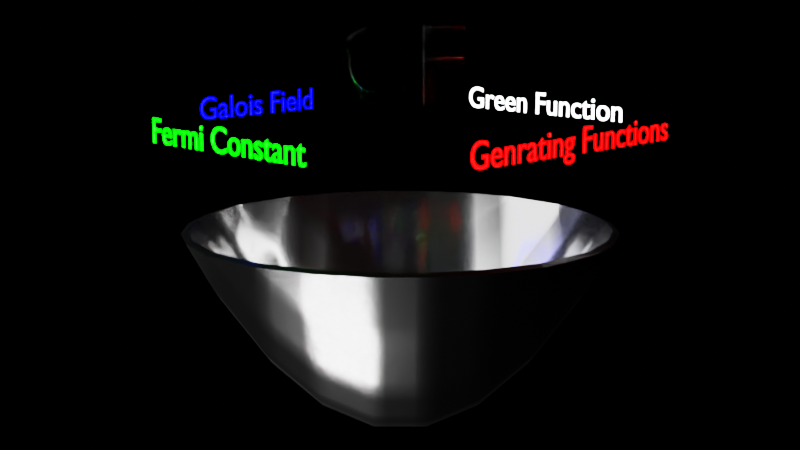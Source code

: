 # Source: Paraboloid.blend  (saved by Blender 2.90.8; exported with 4.5.12 LTS)
import bpy
from mathutils import Matrix  # noqa: F401  (used for matrix-valued properties, if any)

bpy.ops.wm.read_factory_settings(use_empty=True)
scene = bpy.context.scene
scene.name = 'Scene'

# ---- collections
col_collection = bpy.data.collections.new('Collection'); scene.collection.children.link(col_collection)

# ---- materials (node trees are filled in below, after node groups)
mat_material_002 = bpy.data.materials.new('Material.002')
mat_material_001 = bpy.data.materials.new('Material.001')
mat_material_004 = bpy.data.materials.new('Material.004')
mat_material_003 = bpy.data.materials.new('Material.003')
mat_shiny = bpy.data.materials.new('Shiny')
mat_material_005 = bpy.data.materials.new('Material.005')
mat_material_005.alpha_threshold = 0.0
mat_material_005.use_raytrace_refraction = True
mat_material_005.use_screen_refraction = True
mat_material_005.use_sss_translucency = True
mat_material_005.refraction_depth = 14.6
mat_material_005.thickness_mode = 'SLAB'
mat_material_005.use_thickness_from_shadow = True

# ---- material node trees
mat_material_002.use_nodes = True; mat_material_002.node_tree.nodes.clear()
_N = mat_material_002.node_tree.nodes; _L = mat_material_002.node_tree.links
n0 = _N.new('ShaderNodeOutputMaterial'); n0.name = 'Material Output'; n0.location = (300, 300)
n1 = _N.new('ShaderNodeEmission'); n1.name = 'Emission'; n1.location = (10, 300)
n1.inputs[1].default_value = 20.0
_L.new(n1.outputs[0], n0.inputs[0])
n0.is_active_output = True
mat_material_001.use_nodes = True; mat_material_001.node_tree.nodes.clear()
_N = mat_material_001.node_tree.nodes; _L = mat_material_001.node_tree.links
n0 = _N.new('ShaderNodeOutputMaterial'); n0.name = 'Material Output'; n0.location = (300, 300)
n1 = _N.new('ShaderNodeEmission'); n1.name = 'Emission'; n1.location = (10, 300)
n1.inputs[0].default_value = (0.0, 0.0, 1.0, 1.0)
n1.inputs[1].default_value = 20.0
_L.new(n1.outputs[0], n0.inputs[0])
n0.is_active_output = True
mat_material_004.use_nodes = True; mat_material_004.node_tree.nodes.clear()
_N = mat_material_004.node_tree.nodes; _L = mat_material_004.node_tree.links
n0 = _N.new('ShaderNodeOutputMaterial'); n0.name = 'Material Output'; n0.location = (300, 300)
n1 = _N.new('ShaderNodeEmission'); n1.name = 'Emission'; n1.location = (10, 300)
n1.inputs[0].default_value = (0.0, 1.0, 0.0, 1.0)
n1.inputs[1].default_value = 20.0
_L.new(n1.outputs[0], n0.inputs[0])
n0.is_active_output = True
mat_material_003.use_nodes = True; mat_material_003.node_tree.nodes.clear()
_N = mat_material_003.node_tree.nodes; _L = mat_material_003.node_tree.links
n0 = _N.new('ShaderNodeOutputMaterial'); n0.name = 'Material Output'; n0.location = (300, 300)
n1 = _N.new('ShaderNodeEmission'); n1.name = 'Emission'; n1.location = (10, 300)
n1.inputs[0].default_value = (1.0, 0.0, 0.0, 1.0)
n1.inputs[1].default_value = 20.0
_L.new(n1.outputs[0], n0.inputs[0])
n0.is_active_output = True
mat_shiny.use_nodes = True; mat_shiny.node_tree.nodes.clear()
_N = mat_shiny.node_tree.nodes; _L = mat_shiny.node_tree.links
n0 = _N.new('ShaderNodeBsdfPrincipled'); n0.name = 'Principled BSDF'; n0.location = (10, 300)
n0.distribution = 'GGX'
n0.subsurface_method = 'BURLEY'
n0.inputs[1].default_value = 1.0
n0.inputs[2].default_value = 0.1738
n0.inputs[3].default_value = 1.45
n0.inputs[27].default_value = (0.0, 0.0, 0.0, 1.0)
n0.inputs[28].default_value = 1.0
n1 = _N.new('ShaderNodeOutputMaterial'); n1.name = 'Material Output'; n1.location = (300, 300)
_L.new(n0.outputs[0], n1.inputs[0])
n1.is_active_output = True
mat_material_005.use_nodes = True; mat_material_005.node_tree.nodes.clear()
_N = mat_material_005.node_tree.nodes; _L = mat_material_005.node_tree.links
n0 = _N.new('ShaderNodeOutputMaterial'); n0.name = 'Material Output'; n0.location = (300, 300)
n1 = _N.new('ShaderNodeBsdfGlass'); n1.name = 'Glass BSDF'; n1.location = (10, 300)
n1.distribution = 'BECKMANN'
n1.inputs[1].default_value = 0.1525
n1.inputs[2].default_value = 1.45
_L.new(n1.outputs[0], n0.inputs[0])
n0.is_active_output = True

# ---- world
world_world = bpy.data.worlds.new('World'); scene.world = world_world
world_world.use_nodes = True; world_world.node_tree.nodes.clear()
_N = world_world.node_tree.nodes; _L = world_world.node_tree.links
n0 = _N.new('ShaderNodeOutputWorld'); n0.name = 'World Output'; n0.location = (300, 300)
n1 = _N.new('ShaderNodeBackground'); n1.name = 'Background'; n1.location = (10, 300)
n1.inputs[0].default_value = (0.0, 0.0, 0.0, 1.0)
_L.new(n1.outputs[0], n0.inputs[0])
n0.is_active_output = True
world_world.color = (0.05088, 0.05088, 0.05088)
world_world.use_sun_shadow = False
world_world.sun_shadow_jitter_overblur = 0.0

# ---- cameras
cam_camera_001 = bpy.data.cameras.new('Camera.001')
cam_camera_001.lens = 63.0

# ---- lights
light_point = bpy.data.lights.new('Point', 'POINT')
light_point.transmission_factor = 0.0
light_point.energy = 1000.0
light_point.shadow_soft_size = 2.0
light_point.shadow_maximum_resolution = 0.006
light_point.use_absolute_resolution = True
light_point.cycles.use_multiple_importance_sampling = False
light_area_001 = bpy.data.lights.new('Area.001', 'AREA')
light_area_001.transmission_factor = 0.0
light_area_001.energy = 785.4
light_area_001.shadow_soft_size = 10.0
light_area_001.shadow_maximum_resolution = 0.006
light_area_001.use_absolute_resolution = True
light_area_001.size = 10.0
light_area_001.size_y = 1.0

# ---- meshes
me_z_function_002 = bpy.data.meshes.new('Z Function.002')
me_z_function_002.from_pydata([(-0.921, -0.6579, 1.281), (-0.9495, -0.6812, 1.265), (-0.9541, -0.4089, 0.986), (-0.921, -0.3947, 1.004), (-0.9561, -0.1366, 0.8463), (-0.921, -0.1316, 0.8657), (-0.9561, 0.1366, 0.8463), (-0.921, 0.1316, 0.8657), (-0.9541, 0.4089, 0.986), (-0.921, 0.3947, 1.004), (-0.9495, 0.6812, 1.265), (-0.921, 0.6579, 1.281), (-0.6579, -0.921, 1.281), (-0.6812, -0.9495, 1.265), (-0.6808, -0.6846, 0.8461), (-0.6579, -0.6579, 0.8657), (-0.6579, -0.3947, 0.5886), (-0.6867, -0.412, 0.5663), (-0.6579, -0.1316, 0.4501), (-0.6895, -0.1379, 0.4256), (-0.6579, 0.1316, 0.4501), (-0.6895, 0.1379, 0.4256), (-0.6579, 0.3947, 0.5886), (-0.6867, 0.412, 0.5663), (-0.6579, 0.6579, 0.8657), (-0.6846, 0.6808, 0.8461), (-0.6579, 0.921, 1.281), (-0.6812, 0.9495, 1.265), (-0.3947, -0.921, 1.004), (-0.4089, -0.9541, 0.986), (-0.3947, -0.6579, 0.5886), (-0.412, -0.6867, 0.5663), (-0.3947, -0.3947, 0.3116), (-0.4127, -0.4179, 0.2837), (-0.3947, -0.1316, 0.1731), (-0.4189, -0.1396, 0.1413), (-0.3947, 0.1316, 0.1731), (-0.4189, 0.1396, 0.1413), (-0.3947, 0.3947, 0.3116), (-0.4179, 0.4127, 0.2837), (-0.3947, 0.6579, 0.5886), (-0.412, 0.6867, 0.5663), (-0.3947, 0.921, 1.004), (-0.4089, 0.9541, 0.986), (-0.1366, -0.9561, 0.8463), (-0.1316, -0.921, 0.8657), (-0.1316, -0.6579, 0.4501), (-0.1379, -0.6895, 0.4256), (-0.1316, -0.3947, 0.1731), (-0.1396, -0.4189, 0.1413), (-0.1316, -0.1316, 0.03464), (-0.1412, -0.1412, -0.004193), (-0.1316, 0.1316, 0.03464), (-0.1412, 0.1412, -0.004193), (-0.1316, 0.3947, 0.1731), (-0.1396, 0.4189, 0.1413), (-0.1316, 0.6579, 0.4501), (-0.1379, 0.6895, 0.4256), (-0.1316, 0.921, 0.8657), (-0.1366, 0.9561, 0.8463), (0.1366, -0.9561, 0.8463), (0.1316, -0.921, 0.8657), (0.1316, -0.6579, 0.4501), (0.1379, -0.6895, 0.4256), (0.1316, -0.3947, 0.1731), (0.1396, -0.4189, 0.1413), (0.1316, -0.1316, 0.03464), (0.1412, -0.1412, -0.004193), (0.1316, 0.1316, 0.03464), (0.1412, 0.1412, -0.004193), (0.1316, 0.3947, 0.1731), (0.1396, 0.4189, 0.1413), (0.1316, 0.6579, 0.4501), (0.1379, 0.6895, 0.4256), (0.1316, 0.921, 0.8657), (0.1366, 0.9561, 0.8463), (0.3947, -0.921, 1.004), (0.4089, -0.9541, 0.986), (0.3947, -0.6579, 0.5886), (0.412, -0.6867, 0.5663), (0.3947, -0.3947, 0.3116), (0.4127, -0.4179, 0.2837), (0.3947, -0.1316, 0.1731), (0.4189, -0.1396, 0.1413), (0.3947, 0.1316, 0.1731), (0.4189, 0.1396, 0.1413), (0.3947, 0.3947, 0.3116), (0.4179, 0.4127, 0.2837), (0.3947, 0.6579, 0.5886), (0.412, 0.6867, 0.5663), (0.3947, 0.921, 1.004), (0.4089, 0.9541, 0.986), (0.6812, -0.9495, 1.265), (0.6579, -0.921, 1.281), (0.6579, -0.6579, 0.8657), (0.6808, -0.6846, 0.8461), (0.6579, -0.3947, 0.5886), (0.6867, -0.412, 0.5663), (0.6579, -0.1316, 0.4501), (0.6895, -0.1379, 0.4256), (0.6579, 0.1316, 0.4501), (0.6895, 0.1379, 0.4256), (0.6579, 0.3947, 0.5886), (0.6867, 0.412, 0.5663), (0.6579, 0.6579, 0.8657), (0.6846, 0.6808, 0.8461), (0.6579, 0.921, 1.281), (0.6812, 0.9495, 1.265), (0.921, -0.6579, 1.281), (0.9495, -0.6812, 1.265), (0.921, -0.3947, 1.004), (0.9541, -0.4089, 0.986), (0.921, -0.1316, 0.8657), (0.9561, -0.1366, 0.8463), (0.921, 0.1316, 0.8657), (0.9561, 0.1366, 0.8463), (0.921, 0.3947, 1.004), (0.9541, 0.4089, 0.986), (0.921, 0.6579, 1.281), (0.9495, 0.6812, 1.265), (0.9577, 0.6775, 1.277), (0.9261, 0.6579, 1.292), (0.9491, 0.6888, 1.276), (0.921, 0.6646, 1.292), (1.058, 0.3947, 1.292), (1.092, 0.4075, 1.275), (1.123, 0.1316, 1.292), (1.16, 0.136, 1.275), (0.9577, -0.6775, 1.277), (0.9261, -0.6579, 1.292), (1.092, -0.4075, 1.275), (1.058, -0.3947, 1.292), (1.123, -0.1316, 1.292), (1.16, -0.136, 1.275), (0.6888, -0.9491, 1.276), (0.6646, -0.921, 1.292), (0.921, -0.6646, 1.292), (0.9491, -0.6888, 1.276), (0.6775, -0.9577, 1.277), (0.6579, -0.9261, 1.292), (0.3947, -1.058, 1.292), (0.4075, -1.092, 1.275), (0.136, -1.16, 1.275), (0.1316, -1.123, 1.292), (-0.136, -1.16, 1.275), (-0.1316, -1.123, 1.292), (-0.6579, -0.9261, 1.292), (-0.6775, -0.9577, 1.277), (-0.3947, -1.058, 1.292), (-0.4075, -1.092, 1.275), (-0.6888, -0.9491, 1.276), (-0.6646, -0.921, 1.292), (0.6775, 0.9577, 1.277), (0.6579, 0.9261, 1.292), (0.4075, 1.092, 1.275), (0.3947, 1.058, 1.292), (-0.6775, 0.9577, 1.277), (-0.6579, 0.9261, 1.292), (-0.4075, 1.092, 1.275), (-0.3947, 1.058, 1.292), (0.6888, 0.9491, 1.276), (0.6646, 0.921, 1.292), (0.136, 1.16, 1.275), (0.1316, 1.123, 1.292), (-0.136, 1.16, 1.275), (-0.1316, 1.123, 1.292), (-0.6888, 0.9491, 1.276), (-0.6646, 0.921, 1.292), (-0.9491, 0.6888, 1.276), (-0.921, 0.6646, 1.292), (-0.9577, 0.6775, 1.277), (-0.9261, 0.6579, 1.292), (-1.058, 0.3947, 1.292), (-1.092, 0.4075, 1.275), (-1.16, 0.136, 1.275), (-1.123, 0.1316, 1.292), (-1.16, -0.136, 1.275), (-1.123, -0.1316, 1.292), (-0.9577, -0.6775, 1.277), (-0.9261, -0.6579, 1.292), (-0.921, -0.6646, 1.292), (-0.9491, -0.6888, 1.276), (-1.058, -0.3947, 1.292), (-1.092, -0.4075, 1.275)], [], [(120, 122, 123, 121), (121, 124, 125, 120), (124, 126, 127, 125), (126, 132, 133, 127), (128, 130, 131, 129), (130, 133, 132, 131), (134, 137, 136, 135), (129, 136, 137, 128), (135, 139, 138, 134), (139, 140, 141, 138), (143, 145, 144, 142), (140, 143, 142, 141), (148, 146, 147, 149), (145, 148, 149, 144), (146, 151, 150, 147), (152, 154, 155, 153), (158, 156, 157, 159), (160, 152, 153, 161), (122, 160, 161, 123), (154, 162, 163, 155), (162, 164, 165, 163), (167, 157, 156, 166), (166, 168, 169, 167), (164, 158, 159, 165), (172, 171, 170, 173), (171, 169, 168, 170), (175, 172, 173, 174), (174, 176, 177, 175), (180, 179, 178, 181), (183, 178, 179, 182), (176, 183, 182, 177), (151, 180, 181, 150), (3, 0, 15, 16), (2, 17, 14, 1), (5, 3, 16, 18), (4, 19, 17, 2), (7, 5, 18, 20), (6, 21, 19, 4), (9, 7, 20, 22), (8, 23, 21, 6), (11, 9, 22, 24), (10, 25, 23, 8), (169, 11, 24, 26, 167), (168, 166, 27, 25, 10), (15, 12, 28, 30), (14, 31, 29, 13), (16, 15, 30, 32), (17, 33, 31, 14), (18, 16, 32, 34), (19, 35, 33, 17), (20, 18, 34, 36), (21, 37, 35, 19), (22, 20, 36, 38), (23, 39, 37, 21), (24, 22, 38, 40), (25, 41, 39, 23), (26, 24, 40, 42), (27, 43, 41, 25), (157, 26, 42, 159), (156, 158, 43, 27), (30, 28, 45, 46), (31, 47, 44, 29), (32, 30, 46, 48), (33, 49, 47, 31), (34, 32, 48, 50), (35, 51, 49, 33), (36, 34, 50, 52), (37, 53, 51, 35), (38, 36, 52, 54), (39, 55, 53, 37), (40, 38, 54, 56), (41, 57, 55, 39), (42, 40, 56, 58), (43, 59, 57, 41), (159, 42, 58, 165), (158, 164, 59, 43), (46, 45, 61, 62), (47, 63, 60, 44), (48, 46, 62, 64), (49, 65, 63, 47), (50, 48, 64, 66), (51, 67, 65, 49), (52, 50, 66, 68), (53, 69, 67, 51), (54, 52, 68, 70), (55, 71, 69, 53), (56, 54, 70, 72), (57, 73, 71, 55), (58, 56, 72, 74), (59, 75, 73, 57), (165, 58, 74, 163), (164, 162, 75, 59), (62, 61, 76, 78), (63, 79, 77, 60), (64, 62, 78, 80), (65, 81, 79, 63), (66, 64, 80, 82), (67, 83, 81, 65), (68, 66, 82, 84), (69, 85, 83, 67), (70, 68, 84, 86), (71, 87, 85, 69), (72, 70, 86, 88), (73, 89, 87, 71), (74, 72, 88, 90), (75, 91, 89, 73), (163, 74, 90, 155), (162, 154, 91, 75), (78, 76, 93, 94), (79, 95, 92, 77), (80, 78, 94, 96), (81, 97, 95, 79), (82, 80, 96, 98), (83, 99, 97, 81), (84, 82, 98, 100), (85, 101, 99, 83), (86, 84, 100, 102), (87, 103, 101, 85), (88, 86, 102, 104), (89, 105, 103, 87), (90, 88, 104, 106), (91, 107, 105, 89), (155, 90, 106, 153), (154, 152, 107, 91), (94, 93, 135, 136, 108), (95, 109, 137, 134, 92), (96, 94, 108, 110), (97, 111, 109, 95), (98, 96, 110, 112), (99, 113, 111, 97), (100, 98, 112, 114), (101, 115, 113, 99), (102, 100, 114, 116), (103, 117, 115, 101), (104, 102, 116, 118), (105, 119, 117, 103), (106, 104, 118, 123, 161), (107, 160, 122, 119, 105), (153, 106, 161), (152, 160, 107), (110, 108, 129, 131), (111, 130, 128, 109), (112, 110, 131, 132), (113, 133, 130, 111), (114, 112, 132, 126), (115, 127, 133, 113), (116, 114, 126, 124), (117, 125, 127, 115), (118, 116, 124, 121), (119, 120, 125, 117), (123, 118, 121), (122, 120, 119), (5, 177, 182, 3), (4, 2, 183, 176), (93, 139, 135), (92, 134, 138), (0, 179, 180), (1, 181, 178), (61, 143, 140, 76), (60, 77, 141, 142), (12, 151, 146), (13, 147, 150), (45, 145, 143, 61), (44, 60, 142, 144), (7, 175, 177, 5), (6, 4, 176, 174), (3, 182, 179, 0), (2, 1, 178, 183), (12, 146, 148, 28), (13, 29, 149, 147), (26, 157, 167), (27, 166, 156), (0, 180, 151, 12, 15), (1, 14, 13, 150, 181), (11, 171, 172, 9), (10, 8, 173, 170), (28, 148, 145, 45), (29, 44, 144, 149), (9, 172, 175, 7), (8, 6, 174, 173), (76, 140, 139, 93), (77, 92, 138, 141), (108, 136, 129), (109, 128, 137), (11, 169, 171), (10, 170, 168)])
me_z_function_002.polygons.foreach_set('use_smooth', [True] * 186)
_k = set([(120, 121), (120, 122), (120, 125), (121, 123), (121, 124), (122, 123), (122, 160), (123, 161), (124, 125), (124, 126), (125, 127), (126, 127), (126, 132), (127, 133), (128, 129), (128, 130), (128, 137), (129, 131), (129, 136), (130, 131), (130, 133), (131, 132), (132, 133), (134, 135), (134, 137), (134, 138), (135, 136), (135, 139), (136, 137), (138, 139), (138, 141), (139, 140), (140, 141), (140, 143), (141, 142), (142, 143), (142, 144), (143, 145), (144, 145), (144, 149), (145, 148), (146, 147), (146, 148), (146, 151), (147, 149), (147, 150), (148, 149), (150, 151), (150, 181), (151, 180), (152, 153), (152, 154), (152, 160), (153, 155), (153, 161), (154, 155), (154, 162), (155, 163), (156, 157), (156, 158), (156, 166), (157, 159), (157, 167), (158, 159), (158, 164), (159, 165), (160, 161), (162, 163), (162, 164), (163, 165), (164, 165), (166, 167), (166, 168), (167, 169), (168, 169), (168, 170), (169, 171), (170, 171), (170, 173), (171, 172), (172, 173), (172, 175), (173, 174), (174, 175), (174, 176), (175, 177), (176, 177), (176, 183), (177, 182), (178, 179), (178, 181), (178, 183), (179, 180), (179, 182), (180, 181), (182, 183)])
me_z_function_002.attributes.new('sharp_edge', 'BOOLEAN', 'EDGE').data.foreach_set('value', [ (min(e.vertices), max(e.vertices)) in _k for e in me_z_function_002.edges])
_uv = me_z_function_002.uv_layers.new(name='UVMap')
_uv.uv.foreach_set('vector', [0.0, 0.0, 0.0, 0.0, 0.0, 0.0, 0.0, 0.0, 0.0, 0.0, 0.0, 0.0, 0.0, 0.0, 0.0, 0.0, 0.0, 0.0, 0.0, 0.0, 0.0, 0.0, 0.0, 0.0, 0.0, 0.0, 0.0, 0.0, 0.0, 0.0, 0.0, 0.0, 0.0, 0.0, 0.0, 0.0, 0.0, 0.0, 0.0, 0.0, 0.0, 0.0, 0.0, 0.0, 0.0, 0.0, 0.0, 0.0, 0.0, 0.0, 0.0, 0.0, 0.0, 0.0, 0.0, 0.0, 0.0, 0.0, 0.0, 0.0, 0.0, 0.0, 0.0, 0.0, 0.0, 0.0, 0.0, 0.0, 0.0, 0.0, 0.0, 0.0, 0.0, 0.0, 0.0, 0.0, 0.0, 0.0, 0.0, 0.0, 0.0, 0.0, 0.0, 0.0, 0.0, 0.0, 0.0, 0.0, 0.0, 0.0, 0.0, 0.0, 0.0, 0.0, 0.0, 0.0, 0.0, 0.0, 0.0, 0.0, 0.0, 0.0, 0.0, 0.0, 0.0, 0.0, 0.0, 0.0, 0.0, 0.0, 0.0, 0.0, 0.0, 0.0, 0.0, 0.0, 0.0, 0.0, 0.0, 0.0, 0.0, 0.0, 0.0, 0.0, 0.0, 0.0, 0.0, 0.0, 0.0, 0.0, 0.0, 0.0, 0.0, 0.0, 0.0, 0.0, 0.0, 0.0, 0.0, 0.0, 0.0, 0.0, 0.0, 0.0, 0.0, 0.0, 0.0, 0.0, 0.0, 0.0, 0.0, 0.0, 0.0, 0.0, 0.0, 0.0, 0.0, 0.0, 0.0, 0.0, 0.0, 0.0, 0.0, 0.0, 0.0, 0.0, 0.0, 0.0, 0.0, 0.0, 0.0, 0.0, 0.0, 0.0, 0.0, 0.0, 0.0, 0.0, 0.0, 0.0, 0.0, 0.0, 0.0, 0.0, 0.0, 0.0, 0.0, 0.0, 0.0, 0.0, 0.0, 0.0, 0.0, 0.0, 0.0, 0.0, 0.0, 0.0, 0.0, 0.0, 0.0, 0.0, 0.0, 0.0, 0.0, 0.0, 0.0, 0.0, 0.0, 0.0, 0.0, 0.0, 0.0, 0.0, 0.0, 0.0, 0.0, 0.0, 0.0, 0.0, 0.0, 0.0, 0.0, 0.0, 0.0, 0.0, 0.0, 0.0, 0.0, 0.0, 0.0, 0.0, 0.0, 0.0, 0.0, 0.0, 0.0, 0.0, 0.0, 0.0, 0.0, 0.0, 0.0, 0.0, 0.0, 0.0, 0.0, 0.0, 0.0, 0.0, 0.0, 0.0, 0.0, 0.0, 0.0, 0.0, 0.0, 0.0, 0.0, 0.0, 0.0, 0.0, 0.0, 0.0, 0.0, 0.0, 0.0, 0.0, 0.0, 0.0, 0.0, 0.0, 0.0, 0.0, 0.0, 0.0, 0.0, 0.0, 0.0, 0.0, 0.0, 0.0, 0.0, 0.0, 0.0, 0.0, 0.0, 0.0, 0.0, 0.0, 0.0, 0.0, 0.0, 0.0, 0.0, 0.0, 0.0, 0.0, 0.0, 0.0, 0.0, 0.0, 0.0, 0.0, 0.0, 0.0, 0.0, 0.0, 0.0, 0.0, 0.0, 0.0, 0.0, 0.0, 0.0, 0.0, 0.0, 0.0, 0.0, 0.0, 0.0, 0.0, 0.0, 0.0, 0.0, 0.0, 0.0, 0.0, 0.0, 0.0, 0.0, 0.0, 0.0, 0.0, 0.0, 0.0, 0.0, 0.0, 0.0, 0.0, 0.0, 0.0, 0.0, 0.0, 0.0, 0.0, 0.0, 0.0, 0.0, 0.0, 0.0, 0.0, 0.0, 0.0, 0.0, 0.0, 0.0, 0.0, 0.0, 0.0, 0.0, 0.0, 0.0, 0.0, 0.0, 0.0, 0.0, 0.0, 0.0, 0.0, 0.0, 0.0, 0.0, 0.0, 0.0, 0.0, 0.0, 0.0, 0.0, 0.0, 0.0, 0.0, 0.0, 0.0, 0.0, 0.0, 0.0, 0.0, 0.0, 0.0, 0.0, 0.0, 0.0, 0.0, 0.0, 0.0, 0.0, 0.0, 0.0, 0.0, 0.0, 0.0, 0.0, 0.0, 0.0, 0.0, 0.0, 0.0, 0.0, 0.0, 0.0, 0.0, 0.0, 0.0, 0.0, 0.0, 0.0, 0.0, 0.0, 0.0, 0.0, 0.0, 0.0, 0.0, 0.0, 0.0, 0.0, 0.0, 0.0, 0.0, 0.0, 0.0, 0.0, 0.0, 0.0, 0.0, 0.0, 0.0, 0.0, 0.0, 0.0, 0.0, 0.0, 0.0, 0.0, 0.0, 0.0, 0.0, 0.0, 0.0, 0.0, 0.0, 0.0, 0.0, 0.0, 0.0, 0.0, 0.0, 0.0, 0.0, 0.0, 0.0, 0.0, 0.0, 0.0, 0.0, 0.0, 0.0, 0.0, 0.0, 0.0, 0.0, 0.0, 0.0, 0.0, 0.0, 0.0, 0.0, 0.0, 0.0, 0.0, 0.0, 0.0, 0.0, 0.0, 0.0, 0.0, 0.0, 0.0, 0.0, 0.0, 0.0, 0.0, 0.0, 0.0, 0.0, 0.0, 0.0, 0.0, 0.0, 0.0, 0.0, 0.0, 0.0, 0.0, 0.0, 0.0, 0.0, 0.0, 0.0, 0.0, 0.0, 0.0, 0.0, 0.0, 0.0, 0.0, 0.0, 0.0, 0.0, 0.0, 0.0, 0.0, 0.0, 0.0, 0.0, 0.0, 0.0, 0.0, 0.0, 0.0, 0.0, 0.0, 0.0, 0.0, 0.0, 0.0, 0.0, 0.0, 0.0, 0.0, 0.0, 0.0, 0.0, 0.0, 0.0, 0.0, 0.0, 0.0, 0.0, 0.0, 0.0, 0.0, 0.0, 0.0, 0.0, 0.0, 0.0, 0.0, 0.0, 0.0, 0.0, 0.0, 0.0, 0.0, 0.0, 0.0, 0.0, 0.0, 0.0, 0.0, 0.0, 0.0, 0.0, 0.0, 0.0, 0.0, 0.0, 0.0, 0.0, 0.0, 0.0, 0.0, 0.0, 0.0, 0.0, 0.0, 0.0, 0.0, 0.0, 0.0, 0.0, 0.0, 0.0, 0.0, 0.0, 0.0, 0.0, 0.0, 0.0, 0.0, 0.0, 0.0, 0.0, 0.0, 0.0, 0.0, 0.0, 0.0, 0.0, 0.0, 0.0, 0.0, 0.0, 0.0, 0.0, 0.0, 0.0, 0.0, 0.0, 0.0, 0.0, 0.0, 0.0, 0.0, 0.0, 0.0, 0.0, 0.0, 0.0, 0.0, 0.0, 0.0, 0.0, 0.0, 0.0, 0.0, 0.0, 0.0, 0.0, 0.0, 0.0, 0.0, 0.0, 0.0, 0.0, 0.0, 0.0, 0.0, 0.0, 0.0, 0.0, 0.0, 0.0, 0.0, 0.0, 0.0, 0.0, 0.0, 0.0, 0.0, 0.0, 0.0, 0.0, 0.0, 0.0, 0.0, 0.0, 0.0, 0.0, 0.0, 0.0, 0.0, 0.0, 0.0, 0.0, 0.0, 0.0, 0.0, 0.0, 0.0, 0.0, 0.0, 0.0, 0.0, 0.0, 0.0, 0.0, 0.0, 0.0, 0.0, 0.0, 0.0, 0.0, 0.0, 0.0, 0.0, 0.0, 0.0, 0.0, 0.0, 0.0, 0.0, 0.0, 0.0, 0.0, 0.0, 0.0, 0.0, 0.0, 0.0, 0.0, 0.0, 0.0, 0.0, 0.0, 0.0, 0.0, 0.0, 0.0, 0.0, 0.0, 0.0, 0.0, 0.0, 0.0, 0.0, 0.0, 0.0, 0.0, 0.0, 0.0, 0.0, 0.0, 0.0, 0.0, 0.0, 0.0, 0.0, 0.0, 0.0, 0.0, 0.0, 0.0, 0.0, 0.0, 0.0, 0.0, 0.0, 0.0, 0.0, 0.0, 0.0, 0.0, 0.0, 0.0, 0.0, 0.0, 0.0, 0.0, 0.0, 0.0, 0.0, 0.0, 0.0, 0.0, 0.0, 0.0, 0.0, 0.0, 0.0, 0.0, 0.0, 0.0, 0.0, 0.0, 0.0, 0.0, 0.0, 0.0, 0.0, 0.0, 0.0, 0.0, 0.0, 0.0, 0.0, 0.0, 0.0, 0.0, 0.0, 0.0, 0.0, 0.0, 0.0, 0.0, 0.0, 0.0, 0.0, 0.0, 0.0, 0.0, 0.0, 0.0, 0.0, 0.0, 0.0, 0.0, 0.0, 0.0, 0.0, 0.0, 0.0, 0.0, 0.0, 0.0, 0.0, 0.0, 0.0, 0.0, 0.0, 0.0, 0.0, 0.0, 0.0, 0.0, 0.0, 0.0, 0.0, 0.0, 0.0, 0.0, 0.0, 0.0, 0.0, 0.0, 0.0, 0.0, 0.0, 0.0, 0.0, 0.0, 0.0, 0.0, 0.0, 0.0, 0.0, 0.0, 0.0, 0.0, 0.0, 0.0, 0.0, 0.0, 0.0, 0.0, 0.0, 0.0, 0.0, 0.0, 0.0, 0.0, 0.0, 0.0, 0.0, 0.0, 0.0, 0.0, 0.0, 0.0, 0.0, 0.0, 0.0, 0.0, 0.0, 0.0, 0.0, 0.0, 0.0, 0.0, 0.0, 0.0, 0.0, 0.0, 0.0, 0.0, 0.0, 0.0, 0.0, 0.0, 0.0, 0.0, 0.0, 0.0, 0.0, 0.0, 0.0, 0.0, 0.0, 0.0, 0.0, 0.0, 0.0, 0.0, 0.0, 0.0, 0.0, 0.0, 0.0, 0.0, 0.0, 0.0, 0.0, 0.0, 0.0, 0.0, 0.0, 0.0, 0.0, 0.0, 0.0, 0.0, 0.0, 0.0, 0.0, 0.0, 0.0, 0.0, 0.0, 0.0, 0.0, 0.0, 0.0, 0.0, 0.0, 0.0, 0.0, 0.0, 0.0, 0.0, 0.0, 0.0, 0.0, 0.0, 0.0, 0.0, 0.0, 0.0, 0.0, 0.0, 0.0, 0.0, 0.0, 0.0, 0.0, 0.0, 0.0, 0.0, 0.0, 0.0, 0.0, 0.0, 0.0, 0.0, 0.0, 0.0, 0.0, 0.0, 0.0, 0.0, 0.0, 0.0, 0.0, 0.0, 0.0, 0.0, 0.0, 0.0, 0.0, 0.0, 0.0, 0.0, 0.0, 0.0, 0.0, 0.0, 0.0, 0.0, 0.0, 0.0, 0.0, 0.0, 0.0, 0.0, 0.0, 0.0, 0.0, 0.0, 0.0, 0.0, 0.0, 0.0, 0.0, 0.0, 0.0, 0.0, 0.0, 0.0, 0.0, 0.0, 0.0, 0.0, 0.0, 0.0, 0.0, 0.0, 0.0, 0.0, 0.0, 0.0, 0.0, 0.0, 0.0, 0.0, 0.0, 0.0, 0.0, 0.0, 0.0, 0.0, 0.0, 0.0, 0.0, 0.0, 0.0, 0.0, 0.0, 0.0, 0.0, 0.0, 0.0, 0.0, 0.0, 0.0, 0.0, 0.0, 0.0, 0.0, 0.0, 0.0, 0.0, 0.0, 0.0, 0.0, 0.0, 0.0, 0.0, 0.0, 0.0, 0.0, 0.0, 0.0, 0.0, 0.0, 0.0, 0.0, 0.0, 0.0, 0.0, 0.0, 0.0, 0.0, 0.0, 0.0, 0.0, 0.0, 0.0, 0.0, 0.0, 0.0, 0.0, 0.0, 0.0, 0.0, 0.0, 0.0, 0.0, 0.0, 0.0, 0.0, 0.0, 0.0, 0.0, 0.0, 0.0, 0.0, 0.0, 0.0, 0.0, 0.0, 0.0, 0.0, 0.0, 0.0, 0.0, 0.0, 0.0, 0.0, 0.0, 0.0, 0.0, 0.0, 0.0, 0.0, 0.0, 0.0, 0.0, 0.0, 0.0, 0.0, 0.0, 0.0, 0.0, 0.0, 0.0, 0.0, 0.0, 0.0, 0.0, 0.0, 0.0, 0.0, 0.0, 0.0, 0.0, 0.0, 0.0, 0.0, 0.0, 0.0, 0.0, 0.0, 0.0, 0.0, 0.0, 0.0, 0.0, 0.0, 0.0, 0.0, 0.0, 0.0, 0.0, 0.0, 0.0, 0.0, 0.0, 0.0, 0.0, 0.0, 0.0, 0.0, 0.0, 0.0, 0.0, 0.0, 0.0, 0.0, 0.0, 0.0, 0.0, 0.0, 0.0, 0.0, 0.0, 0.0, 0.0, 0.0, 0.0, 0.0, 0.0, 0.0, 0.0, 0.0, 0.0, 0.0, 0.0, 0.0, 0.0, 0.0, 0.0, 0.0, 0.0, 0.0, 0.0, 0.0, 0.0, 0.0, 0.0, 0.0, 0.0, 0.0, 0.0, 0.0, 0.0, 0.0, 0.0, 0.0, 0.0, 0.0, 0.0, 0.0, 0.0, 0.0, 0.0, 0.0, 0.0, 0.0, 0.0, 0.0, 0.0, 0.0, 0.0, 0.0, 0.0, 0.0, 0.0, 0.0, 0.0, 0.0, 0.0, 0.0, 0.0, 0.0, 0.0, 0.0, 0.0, 0.0, 0.0, 0.0, 0.0, 0.0, 0.0, 0.0, 0.0, 0.0, 0.0, 0.0, 0.0, 0.0, 0.0, 0.0, 0.0, 0.0, 0.0, 0.0, 0.0, 0.0, 0.0, 0.0, 0.0, 0.0, 0.0, 0.0, 0.0, 0.0, 0.0, 0.0, 0.0, 0.0, 0.0, 0.0, 0.0, 0.0, 0.0, 0.0, 0.0, 0.0, 0.0, 0.0, 0.0, 0.0, 0.0, 0.0, 0.0, 0.0, 0.0, 0.0, 0.0, 0.0, 0.0, 0.0, 0.0, 0.0, 0.0, 0.0, 0.0, 0.0, 0.0, 0.0, 0.0, 0.0, 0.0, 0.0, 0.0, 0.0, 0.0, 0.0, 0.0, 0.0, 0.0, 0.0, 0.0, 0.0, 0.0, 0.0, 0.0, 0.0, 0.0, 0.0, 0.0, 0.0, 0.0, 0.0, 0.0, 0.0, 0.0, 0.0, 0.0, 0.0, 0.0, 0.0, 0.0, 0.0, 0.0, 0.0, 0.0, 0.0, 0.0, 0.0, 0.0, 0.0, 0.0, 0.0, 0.0, 0.0, 0.0, 0.0, 0.0, 0.0, 0.0, 0.0, 0.0, 0.0, 0.0, 0.0, 0.0, 0.0, 0.0, 0.0, 0.0, 0.0, 0.0, 0.0, 0.0, 0.0, 0.0, 0.0, 0.0, 0.0, 0.0, 0.0, 0.0, 0.0, 0.0, 0.0, 0.0, 0.0, 0.0, 0.0, 0.0, 0.0, 0.0, 0.0, 0.0, 0.0, 0.0, 0.0, 0.0, 0.0, 0.0, 0.0, 0.0, 0.0, 0.0, 0.0, 0.0, 0.0, 0.0, 0.0, 0.0, 0.0, 0.0, 0.0, 0.0, 0.0, 0.0, 0.0, 0.0, 0.0, 0.0, 0.0, 0.0, 0.0, 0.0, 0.0, 0.0, 0.0, 0.0, 0.0, 0.0, 0.0, 0.0, 0.0, 0.0, 0.0, 0.0, 0.0, 0.0, 0.0, 0.0, 0.0, 0.0, 0.0, 0.0, 0.0, 0.0, 0.0, 0.0, 0.0, 0.0, 0.0, 0.0, 0.0, 0.0, 0.0, 0.0, 0.0, 0.0, 0.0, 0.0, 0.0, 0.0, 0.0, 0.0, 0.0, 0.0, 0.0, 0.0, 0.0, 0.0, 0.0, 0.0, 0.0, 0.0, 0.0, 0.0, 0.0, 0.0, 0.0, 0.0, 0.0])
me_z_function_002.materials.append(mat_shiny)
me_z_function_002.use_remesh_fix_poles = True
me_z_function_002.use_remesh_preserve_attributes = False
me_z_function_002.use_mirror_vertex_groups = False
me_z_function_002.update()

# ---- curves / text
txt_text = bpy.data.curves.new('Text', 'FONT')
txt_text.dimensions = '2D'
txt_text.body = 'Green Function'
txt_text.materials.append(mat_material_002)
txt_text.use_path_clamp = True
txt_text.align_x = 'CENTER'
txt_text.size = 0.44
txt_text_001 = bpy.data.curves.new('Text.001', 'FONT')
txt_text_001.dimensions = '2D'
txt_text_001.body = 'Galois Field'
txt_text_001.materials.append(mat_material_001)
txt_text_001.use_path_clamp = True
txt_text_001.align_x = 'CENTER'
txt_text_001.size = 0.44
txt_text_002 = bpy.data.curves.new('Text.002', 'FONT')
txt_text_002.dimensions = '2D'
txt_text_002.body = 'Fermi Constant'
txt_text_002.materials.append(mat_material_004)
txt_text_002.use_path_clamp = True
txt_text_002.align_x = 'CENTER'
txt_text_002.size = 0.44
txt_text_003 = bpy.data.curves.new('Text.003', 'FONT')
txt_text_003.dimensions = '2D'
txt_text_003.body = 'Genrating Functions'
txt_text_003.materials.append(mat_material_003)
txt_text_003.use_path_clamp = True
txt_text_003.align_x = 'CENTER'
txt_text_003.size = 0.44
cu_beziercircle = bpy.data.curves.new('BezierCircle', 'CURVE')
cu_beziercircle.dimensions = '3D'
_sp = cu_beziercircle.splines.new('BEZIER'); _sp.bezier_points.add(3)
_sp.bezier_points.foreach_set('co', [-1.0, 0.0, 0.0, 0.0, 1.0, 0.0, 1.0, 0.0, 0.0, 0.0, -1.0, 0.0])
_sp.bezier_points.foreach_set('handle_left', [-1.0, -0.5521, 0.0, -0.5521, 1.0, 0.0, 1.0, 0.5521, 0.0, 0.5521, -1.0, 0.0])
_sp.bezier_points.foreach_set('handle_right', [-1.0, 0.5521, 0.0, 0.5521, 1.0, 0.0, 1.0, -0.5521, 0.0, -0.5521, -1.0, 0.0])
for _p, _l, _r in zip(_sp.bezier_points, ['AUTO', 'AUTO', 'AUTO', 'AUTO'], ['AUTO', 'AUTO', 'AUTO', 'AUTO']): _p.handle_left_type = _l; _p.handle_right_type = _r
_sp.order_u = 0
_sp.order_v = 0
_sp.use_cyclic_u = True
cu_beziercircle.use_path = True
cu_beziercircle.use_path_clamp = True
cu_beziercircle.fill_mode = 'FULL'
txt_text_004 = bpy.data.curves.new('Text.004', 'FONT')
txt_text_004.dimensions = '2D'
txt_text_004.body = 'GF'
txt_text_004.materials.append(mat_material_005)
txt_text_004.use_path_clamp = True
txt_text_004.align_x = 'CENTER'
txt_text_004.align_y = 'CENTER'

# ---- objects
ob_text = bpy.data.objects.new('Text', txt_text)
ob_text_001 = bpy.data.objects.new('Text.001', txt_text_001)
ob_text_002 = bpy.data.objects.new('Text.002', txt_text_002)
ob_text_003 = bpy.data.objects.new('Text.003', txt_text_003)
ob_camera = bpy.data.objects.new('Camera', cam_camera_001)
ob_point = bpy.data.objects.new('Point', light_point)
ob_z_function_002 = bpy.data.objects.new('Z Function.002', me_z_function_002)
ob_beziercircle = bpy.data.objects.new('BezierCircle', cu_beziercircle)
ob_text_004 = bpy.data.objects.new('Text.004', txt_text_004)
ob_area = bpy.data.objects.new('Area', light_area_001)

# ---- transforms, parenting, visibility, modifiers, constraints
ob_text.location = (-1.0, 1.0, 1.217)
ob_text.rotation_euler = (1.571, -4.371e-08, 0.7854)
ob_text.scale = (0.5, 0.5, 0.5)
ob_text.lineart.crease_threshold = 0.0
_m = ob_text.modifiers.new('Solidify', 'SOLIDIFY')
ob_text_001.location = (-1.0, -1.0, 1.217)
ob_text_001.rotation_euler = (1.571, -4.371e-08, 2.356)
ob_text_001.scale = (0.5, 0.5, 0.5)
ob_text_001.lineart.crease_threshold = 0.0
_m = ob_text_001.modifiers.new('Solidify', 'SOLIDIFY')
ob_text_002.location = (1.0, -1.0, 1.217)
ob_text_002.rotation_euler = (1.571, -4.371e-08, 7.069)
ob_text_002.scale = (0.5, 0.5, 0.5)
ob_text_002.lineart.crease_threshold = 0.0
_m = ob_text_002.modifiers.new('Solidify', 'SOLIDIFY')
ob_text_003.location = (1.0, 1.0, 1.217)
ob_text_003.rotation_euler = (1.571, -4.371e-08, 8.639)
ob_text_003.scale = (0.5, 0.5, 0.5)
ob_text_003.lineart.crease_threshold = 0.0
_m = ob_text_003.modifiers.new('Solidify', 'SOLIDIFY')
ob_camera.location = (8.861, 0.0, 2.334)
ob_camera.rotation_euler = (1.379, 0.0, 1.571)
ob_camera.lineart.crease_threshold = 0.0
ob_point.location = (1.407, -2.679, -6.0)
ob_point.lineart.crease_threshold = 0.0
ob_z_function_002.location = (0.0, 0.0, -0.6847)
ob_z_function_002.scale = (1.2, 1.2, 1.0)
ob_z_function_002.lineart.crease_threshold = 0.0
_m = ob_z_function_002.modifiers.new('Subdivision', 'SUBSURF')
_m.uv_smooth = 'NONE'
_m.subdivision_type = 'SIMPLE'
ob_beziercircle.location = (0.0, 0.0, 0.0)
ob_beziercircle.scale = (1.2, 1.2, 1.0)
ob_beziercircle.lineart.crease_threshold = 0.0
ob_text_004.location = (0.1, 0.0, 1.613)
ob_text_004.rotation_euler = (1.571, 0.0, 1.571)
ob_text_004.scale = (0.7, 0.7, 0.7)
ob_text_004.lineart.crease_threshold = 0.0
_m = ob_text_004.modifiers.new('Solidify', 'SOLIDIFY')
_m.thickness = 0.2
_m.use_even_offset = True
ob_area.location = (0.5037, -7.49, 1.871)
ob_area.rotation_euler = (1.346, -0.0, 0.04665)
ob_area.lineart.crease_threshold = 0.0

# ---- collection membership
col_collection.objects.link(ob_text)
col_collection.objects.link(ob_text_001)
col_collection.objects.link(ob_text_002)
col_collection.objects.link(ob_text_003)
col_collection.objects.link(ob_camera)
col_collection.objects.link(ob_point)
col_collection.objects.link(ob_z_function_002)
col_collection.objects.link(ob_beziercircle)
col_collection.objects.link(ob_text_004)
col_collection.objects.link(ob_area)

# ---- scene / render settings (as saved in the file)
scene.camera = ob_camera
scene.frame_start = 1; scene.frame_end = 250; scene.frame_set(1)
scene.render.engine = 'CYCLES'
scene.cycles.use_denoising = False
scene.cycles.samples = 2048
scene.cycles.sampling_pattern = 'TABULATED_SOBOL'
scene.cycles.use_light_tree = False
scene.eevee.use_gtao = True
scene.eevee.use_raytracing = True
scene.view_settings.view_transform = 'Filmic'
bpy.context.view_layer.update()

